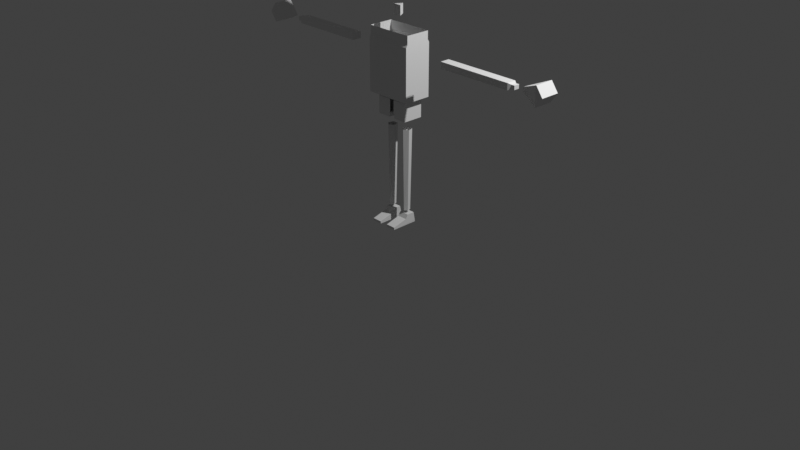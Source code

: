 # Source: TFCharacter.blend  (saved by Blender 4.4.32; exported with 4.5.12 LTS)
import bpy
from mathutils import Matrix  # noqa: F401  (used for matrix-valued properties, if any)

bpy.ops.wm.read_factory_settings(use_empty=True)
scene = bpy.context.scene
scene.name = 'Scene'

# ---- collections
col_collection = bpy.data.collections.new('Collection'); scene.collection.children.link(col_collection)

# ---- world
world_world = bpy.data.worlds.new('World'); scene.world = world_world
world_world.use_nodes = True; world_world.node_tree.nodes.clear()
_N = world_world.node_tree.nodes; _L = world_world.node_tree.links
n0 = _N.new('ShaderNodeOutputWorld'); n0.name = 'World Output'; n0.location = (300, 300)
n1 = _N.new('ShaderNodeBackground'); n1.name = 'Background'; n1.location = (10, 300)
n1.inputs[0].default_value = (0.05088, 0.05088, 0.05088, 1.0)
_L.new(n1.outputs[0], n0.inputs[0])
n0.is_active_output = True
world_world.color = (0.05088, 0.05088, 0.05088)
world_world.sun_shadow_jitter_overblur = 0.0

# ---- cameras
cam_camera = bpy.data.cameras.new('Camera')
cam_camera.clip_end = 100.0
cam_camera.ortho_scale = 7.314

# ---- lights
light_light = bpy.data.lights.new('Light', 'POINT')
light_light.energy = 1000.0
light_light.shadow_soft_size = 0.1

# ---- meshes
me_cube_001 = bpy.data.meshes.new('Cube.001')
me_cube_001.from_pydata([(-0.302, -0.2107, 0.0004289), (-0.302, -0.02741, 0.1087), (-0.2994, 0.07523, 0.0004289), (-0.302, 0.05635, 0.1087), (-0.09037, -0.2107, 0.0004289), (-0.09037, -0.02741, 0.1087), (-0.09037, 0.07192, 0.0004289), (-0.09037, 0.05635, 0.1087), (-0.302, -0.2107, 0.02452), (-0.302, 0.07192, 0.02452), (-0.09037, 0.07192, 0.02452), (-0.09037, -0.2107, 0.02452), (-0.302, -0.05296, 0.06659), (-0.302, 0.06413, 0.06659), (-0.09037, 0.06413, 0.06659), (-0.09037, -0.05296, 0.06659)], [], [(12, 1, 3, 13), (13, 3, 7, 14), (14, 7, 5, 15), (15, 5, 1, 12), (2, 6, 4, 0), (7, 3, 1, 5), (4, 11, 8, 0), (6, 10, 11, 4), (2, 9, 10, 6), (0, 8, 9, 2), (11, 15, 12, 8), (10, 14, 15, 11), (9, 13, 14, 10), (8, 12, 13, 9)])
_uv = me_cube_001.uv_layers.new(name='UVMap')
_uv.uv.foreach_set('vector', [0.5186, 0.0, 0.625, 0.0, 0.625, 0.25, 0.5186, 0.25, 0.5186, 0.25, 0.625, 0.25, 0.625, 0.5, 0.5186, 0.5, 0.5186, 0.5, 0.625, 0.5, 0.625, 0.75, 0.5186, 0.75, 0.5186, 0.75, 0.625, 0.75, 0.625, 1.0, 0.5186, 1.0, 0.125, 0.5, 0.375, 0.5, 0.375, 0.75, 0.125, 0.75, 0.625, 0.5, 0.875, 0.5, 0.875, 0.75, 0.625, 0.75, 0.375, 0.75, 0.4121, 0.75, 0.4121, 1.0, 0.375, 1.0, 0.375, 0.5, 0.4121, 0.5, 0.4121, 0.75, 0.375, 0.75, 0.375, 0.25, 0.4121, 0.25, 0.4121, 0.5, 0.375, 0.5, 0.375, 0.0, 0.4121, 0.0, 0.4121, 0.25, 0.375, 0.25, 0.4121, 0.75, 0.5186, 0.75, 0.5186, 1.0, 0.4121, 1.0, 0.4121, 0.5, 0.5186, 0.5, 0.5186, 0.75, 0.4121, 0.75, 0.4121, 0.25, 0.5186, 0.25, 0.5186, 0.5, 0.4121, 0.5, 0.4121, 0.0, 0.5186, 0.0, 0.5186, 0.25, 0.4121, 0.25])
me_cube_001.update()
me_cylinder_001 = bpy.data.meshes.new('Cylinder.001')
me_cylinder_001.from_pydata([(-0.1011, -0.03018, 0.1389), (-0.1011, -0.04419, 1.005), (-0.1297, -0.00383, 0.1389), (-0.1485, -0.008162, 1.005), (-0.1188, 0.0388, 0.1389), (-0.1304, 0.05014, 1.005), (-0.0834, 0.0388, 0.1389), (-0.07179, 0.05014, 1.005), (-0.07247, -0.00383, 0.1389), (-0.05368, -0.008162, 1.005), (-0.1011, -0.03718, 0.5718), (-0.1391, -0.005996, 0.5718), (-0.1246, 0.04447, 0.5718), (-0.07759, 0.04447, 0.5718), (-0.06308, -0.005996, 0.5718)], [], [(10, 1, 3, 11), (11, 3, 5, 12), (12, 5, 7, 13), (13, 7, 9, 14), (14, 9, 1, 10), (8, 14, 10, 0), (6, 13, 14, 8), (4, 12, 13, 6), (2, 11, 12, 4), (0, 10, 11, 2)])
_uv = me_cylinder_001.uv_layers.new(name='UVMap')
_uv.uv.foreach_set('vector', [1.0, 0.5, 1.0, 1.0, 0.8, 1.0, 0.8, 0.5, 0.8, 0.5, 0.8, 1.0, 0.6, 1.0, 0.6, 0.5, 0.6, 0.5, 0.6, 1.0, 0.4, 1.0, 0.4, 0.5, 0.4, 0.5, 0.4, 1.0, 0.2, 1.0, 0.2, 0.5, 0.2, 0.5, 0.2, 1.0, 2.98e-08, 1.0, 2.98e-08, 0.5, 0.2, 0.0, 0.2, 0.5, 2.98e-08, 0.5, 2.98e-08, 0.0, 0.4, 0.0, 0.4, 0.5, 0.2, 0.5, 0.2, 0.0, 0.6, 0.0, 0.6, 0.5, 0.4, 0.5, 0.4, 0.0, 0.8, 0.0, 0.8, 0.5, 0.6, 0.5, 0.6, 0.0, 1.0, 0.0, 1.0, 0.5, 0.8, 0.5, 0.8, 0.0])
me_cylinder_001.update()
me_cube_002 = bpy.data.meshes.new('Cube.002')
me_cube_002.from_pydata([(-0.08945, -0.09645, 0.007802), (-0.08945, -0.09645, 0.1939), (-0.08945, 0.12, 0.007802), (-0.08945, 0.12, 0.1939), (-0.0121, 0.12, 0.1939), (-0.0121, -0.09645, 0.1939), (-0.08945, -0.09645, 0.1009), (-0.08945, 0.12, 0.1009), (-0.0121, -0.09645, 0.1009), (-0.0121, 0.12, 0.1009), (-0.08945, -0.09645, 0.1474), (-0.08945, 0.12, 0.1474), (-0.0121, -0.09645, 0.1474), (-0.0121, 0.12, 0.1474), (-0.01763, 0.12, 0.007802), (-0.01763, -0.09645, 0.1939), (-0.01763, 0.12, 0.1939), (-0.01763, -0.09645, 0.007802), (-0.01763, 0.12, 0.1009), (-0.01763, -0.09645, 0.1009), (-0.01763, 0.12, 0.1474), (-0.01763, -0.09645, 0.1474), (-0.08945, 0.12, 0.05434), (-0.0121, -0.09645, 0.05434), (-0.0121, 0.12, 0.05434), (-0.08945, -0.09645, 0.05434), (-0.01763, -0.09645, 0.05434), (-0.01763, 0.12, 0.05434)], [], [(10, 1, 3, 11), (21, 15, 1, 10), (16, 3, 1, 15), (20, 16, 4, 13), (27, 18, 9, 24), (26, 19, 6, 25), (25, 6, 7, 22), (18, 20, 13, 9), (19, 21, 10, 6), (6, 10, 11, 7), (8, 12, 21, 19), (7, 11, 20, 18), (23, 8, 19, 26), (22, 7, 18, 27), (11, 3, 16, 20), (2, 14, 17, 0), (4, 16, 15, 5), (12, 5, 15, 21), (2, 22, 27, 14), (14, 27, 26, 17), (0, 25, 22, 2), (17, 26, 25, 0), (27, 24, 23, 26)])
_uv = me_cube_002.uv_layers.new(name='UVMap')
_uv.uv.foreach_set('vector', [0.5625, 0.0, 0.625, 0.0, 0.625, 0.25, 0.5625, 0.25, 0.5625, 0.8839, 0.625, 0.8839, 0.625, 1.0, 0.5625, 1.0, 0.7589, 0.5, 0.875, 0.5, 0.875, 0.75, 0.7589, 0.75, 0.5625, 0.3661, 0.625, 0.3661, 0.625, 0.375, 0.5625, 0.375, 0.4375, 0.3661, 0.5, 0.3661, 0.5, 0.375, 0.4375, 0.375, 0.4375, 0.8839, 0.5, 0.8839, 0.5, 1.0, 0.4375, 1.0, 0.4375, 0.0, 0.5, 0.0, 0.5, 0.25, 0.4375, 0.25, 0.5, 0.3661, 0.5625, 0.3661, 0.5625, 0.375, 0.5, 0.375, 0.5, 0.8839, 0.5625, 0.8839, 0.5625, 1.0, 0.5, 1.0, 0.5, 0.0, 0.5625, 0.0, 0.5625, 0.25, 0.5, 0.25, 0.5, 0.875, 0.5625, 0.875, 0.5625, 0.8839, 0.5, 0.8839, 0.5, 0.25, 0.5625, 0.25, 0.5625, 0.3661, 0.5, 0.3661, 0.4375, 0.875, 0.5, 0.875, 0.5, 0.8839, 0.4375, 0.8839, 0.4375, 0.25, 0.5, 0.25, 0.5, 0.3661, 0.4375, 0.3661, 0.5625, 0.25, 0.625, 0.25, 0.625, 0.3661, 0.5625, 0.3661, 0.125, 0.5, 0.2411, 0.5, 0.2411, 0.75, 0.125, 0.75, 0.75, 0.5, 0.7589, 0.5, 0.7589, 0.75, 0.75, 0.75, 0.5625, 0.875, 0.625, 0.875, 0.625, 0.8839, 0.5625, 0.8839, 0.375, 0.25, 0.4375, 0.25, 0.4375, 0.3661, 0.375, 0.3661, 0.375, 0.3661, 0.4375, 0.3661, 0.4375, 0.8839, 0.375, 0.8839, 0.375, 0.0, 0.4375, 0.0, 0.4375, 0.25, 0.375, 0.25, 0.375, 0.8839, 0.4375, 0.8839, 0.4375, 1.0, 0.375, 1.0, 0.4375, 0.3661, 0.4375, 0.375, 0.4375, 0.875, 0.4375, 0.8839])
me_cube_002.update()
me_cube_003 = bpy.data.meshes.new('Cube.003')
me_cube_003.from_pydata([(-1.0, -1.0, -0.23), (-1.0, -1.0, 0.1885), (-1.0, 1.0, -0.23), (-1.0, 1.0, 0.1885), (-1.0, -1.0, 0.3456), (-1.0, 1.0, 0.3456), (-1.0, -1.0, 0.5525), (-1.0, 1.0, 0.5525), (-1.0, -1.0, 0.7235), (-1.0, 1.0, 0.7235), (-1.0, -0.8901, 1.36), (-1.0, 0.8901, 1.36), (-1.0, -1.0, 1.285), (-1.0, 1.0, 1.285), (0.0, 1.0, -0.23), (0.0, 1.0, 0.1885), (0.0, -1.0, -0.23), (0.0, -1.0, 0.1885), (0.0, 1.0, 0.3456), (0.0, -1.0, 0.3456), (0.0, 1.0, 0.5525), (0.0, -1.0, 0.5525), (0.0, 1.0, 0.7235), (0.0, -1.0, 0.7235), (0.0, 0.8901, 1.36), (0.0, -0.8901, 1.36), (0.0, 1.0, 1.285), (0.0, -1.0, 1.285), (-1.0, -0.8901, 1.601), (-1.0, 0.8901, 1.601), (0.0, -0.8901, 1.601), (0.0, 0.8901, 1.601)], [], [(0, 1, 3, 2), (16, 17, 1, 0), (3, 1, 4, 5), (15, 3, 5, 18), (18, 5, 7, 20), (5, 4, 6, 7), (7, 6, 8, 9), (20, 7, 9, 22), (10, 25, 30, 28), (26, 13, 11, 24), (13, 12, 10, 11), (9, 8, 12, 13), (22, 9, 13, 26), (8, 23, 27, 12), (6, 21, 23, 8), (12, 27, 25, 10), (1, 17, 19, 4), (4, 19, 21, 6), (2, 14, 16, 0), (2, 3, 15, 14), (24, 11, 29, 31), (11, 10, 28, 29)])
_uv = me_cube_003.uv_layers.new(name='UVMap')
_uv.uv.foreach_set('vector', [0.375, 0.0, 0.625, 0.0, 0.625, 0.25, 0.375, 0.25, 0.375, 0.875, 0.625, 0.875, 0.625, 1.0, 0.375, 1.0, 0.625, 0.25, 0.625, 0.0, 0.625, 0.0, 0.625, 0.25, 0.625, 0.375, 0.625, 0.25, 0.625, 0.25, 0.625, 0.375, 0.625, 0.375, 0.625, 0.25, 0.625, 0.25, 0.625, 0.375, 0.625, 0.25, 0.625, 0.0, 0.625, 0.0, 0.625, 0.25, 0.625, 0.25, 0.625, 0.0, 0.625, 0.0, 0.625, 0.25, 0.625, 0.375, 0.625, 0.25, 0.625, 0.25, 0.625, 0.375, 0.625, 1.0, 0.625, 0.875, 0.625, 0.875, 0.625, 1.0, 0.625, 0.375, 0.625, 0.25, 0.625, 0.25, 0.625, 0.375, 0.625, 0.25, 0.625, 0.0, 0.625, 0.0, 0.625, 0.25, 0.625, 0.25, 0.625, 0.0, 0.625, 0.0, 0.625, 0.25, 0.625, 0.375, 0.625, 0.25, 0.625, 0.25, 0.625, 0.375, 0.625, 1.0, 0.625, 0.875, 0.625, 0.875, 0.625, 1.0, 0.625, 1.0, 0.625, 0.875, 0.625, 0.875, 0.625, 1.0, 0.625, 1.0, 0.625, 0.875, 0.625, 0.875, 0.625, 1.0, 0.625, 1.0, 0.625, 0.875, 0.625, 0.875, 0.625, 1.0, 0.625, 1.0, 0.625, 0.875, 0.625, 0.875, 0.625, 1.0, 0.125, 0.5, 0.25, 0.5, 0.25, 0.75, 0.125, 0.75, 0.375, 0.25, 0.625, 0.25, 0.625, 0.375, 0.375, 0.375, 0.625, 0.375, 0.625, 0.25, 0.625, 0.25, 0.625, 0.375, 0.625, 0.25, 0.625, 0.0, 0.625, 0.0, 0.625, 0.25])
me_cube_003.update()
me_cube_004 = bpy.data.meshes.new('Cube.004')
me_cube_004.from_pydata([(-3.389, -0.5882, -1.493), (-3.389, -0.5882, -0.2788), (-3.389, 0.5882, -1.493), (-3.389, 0.5882, -0.2788), (-1.389, -1.0, -1.886), (-1.389, -1.0, 0.114), (-1.389, 1.0, -1.886), (-1.389, 1.0, 0.114), (-3.313, 0.5882, -1.493), (-3.313, 0.5882, -0.2788), (-3.313, -0.5882, -1.493), (-3.313, -0.5882, -0.2788), (-3.244, 1.0, 0.114), (-3.244, -1.0, -1.886), (-3.244, 1.0, -1.886), (-3.244, -1.0, 0.114), (-2.386, 1.0, 0.114), (-2.386, -1.0, -1.886), (-2.386, 1.0, -1.886), (-2.386, -1.0, 0.114), (-2.324, 1.0, 0.114), (-2.324, -1.0, -1.886), (-2.324, 1.0, -1.886), (-2.324, -1.0, 0.114), (-2.269, 1.0, 0.114), (-2.269, -1.0, -1.886), (-2.269, 1.0, -1.886), (-2.269, -1.0, 0.114)], [], [(0, 1, 3, 2), (26, 24, 7, 6), (6, 7, 5, 4), (10, 11, 1, 0), (26, 6, 4, 25), (9, 3, 1, 11), (12, 9, 11, 15), (2, 8, 10, 0), (13, 15, 11, 10), (2, 3, 9, 8), (17, 19, 15, 13), (16, 12, 15, 19), (8, 14, 13, 10), (8, 9, 12, 14), (20, 16, 19, 23), (21, 23, 19, 17), (14, 18, 17, 13), (14, 12, 16, 18), (25, 27, 23, 21), (24, 20, 23, 27), (18, 22, 21, 17), (18, 16, 20, 22), (7, 24, 27, 5), (4, 5, 27, 25), (22, 26, 25, 21), (22, 20, 24, 26)])
_uv = me_cube_004.uv_layers.new(name='UVMap')
_uv.uv.foreach_set('vector', [0.375, 0.0, 0.625, 0.0, 0.625, 0.25, 0.375, 0.25, 0.375, 0.3901, 0.625, 0.3901, 0.625, 0.5, 0.375, 0.5, 0.375, 0.5, 0.625, 0.5, 0.625, 0.75, 0.375, 0.75, 0.375, 0.9904, 0.625, 0.9904, 0.625, 1.0, 0.375, 1.0, 0.2651, 0.5, 0.375, 0.5, 0.375, 0.75, 0.2651, 0.75, 0.8654, 0.5, 0.875, 0.5, 0.875, 0.75, 0.8654, 0.75, 0.8568, 0.5, 0.8654, 0.5, 0.8654, 0.75, 0.8568, 0.75, 0.125, 0.5, 0.1346, 0.5, 0.1346, 0.75, 0.125, 0.75, 0.375, 0.9818, 0.625, 0.9818, 0.625, 0.9904, 0.375, 0.9904, 0.375, 0.25, 0.625, 0.25, 0.625, 0.2596, 0.375, 0.2596, 0.375, 0.8746, 0.625, 0.8746, 0.625, 0.9818, 0.375, 0.9818, 0.7496, 0.5, 0.8568, 0.5, 0.8568, 0.75, 0.7496, 0.75, 0.1346, 0.5, 0.1432, 0.5, 0.1432, 0.75, 0.1346, 0.75, 0.375, 0.2596, 0.625, 0.2596, 0.625, 0.2682, 0.375, 0.2682, 0.7418, 0.5, 0.7496, 0.5, 0.7496, 0.75, 0.7418, 0.75, 0.375, 0.8668, 0.625, 0.8668, 0.625, 0.8746, 0.375, 0.8746, 0.1432, 0.5, 0.2504, 0.5, 0.2504, 0.75, 0.1432, 0.75, 0.375, 0.2682, 0.625, 0.2682, 0.625, 0.3754, 0.375, 0.3754, 0.375, 0.8599, 0.625, 0.8599, 0.625, 0.8668, 0.375, 0.8668, 0.7349, 0.5, 0.7418, 0.5, 0.7418, 0.75, 0.7349, 0.75, 0.2504, 0.5, 0.2582, 0.5, 0.2582, 0.75, 0.2504, 0.75, 0.375, 0.3754, 0.625, 0.3754, 0.625, 0.3832, 0.375, 0.3832, 0.625, 0.5, 0.7349, 0.5, 0.7349, 0.75, 0.625, 0.75, 0.375, 0.75, 0.625, 0.75, 0.625, 0.8599, 0.375, 0.8599, 0.2582, 0.5, 0.2651, 0.5, 0.2651, 0.75, 0.2582, 0.75, 0.375, 0.3832, 0.625, 0.3832, 0.625, 0.3901, 0.375, 0.3901])
me_cube_004.update()
me_cube_005 = bpy.data.meshes.new('Cube.005')
me_cube_005.from_pydata([(-0.7377, -1.0, -17.64), (0.09288, -0.197, -15.64), (-0.7377, 1.0, -17.64), (0.09288, 0.197, -15.64), (1.262, -1.0, -17.64), (0.4318, -0.314, -15.64), (1.262, 1.0, -17.64), (0.4318, 0.314, -15.64), (0.2623, 1.0, -18.36), (0.2623, -1.0, -18.36)], [], [(0, 1, 3, 2), (2, 3, 7, 6), (6, 7, 5, 4), (4, 5, 1, 0), (2, 6, 8), (7, 3, 1, 5), (0, 2, 8, 9), (6, 4, 9, 8), (4, 0, 9)])
_uv = me_cube_005.uv_layers.new(name='UVMap')
_uv.uv.foreach_set('vector', [0.375, 0.0, 0.625, 0.0, 0.625, 0.25, 0.375, 0.25, 0.375, 0.25, 0.625, 0.25, 0.625, 0.5, 0.375, 0.5, 0.375, 0.5, 0.625, 0.5, 0.625, 0.75, 0.375, 0.75, 0.375, 0.75, 0.625, 0.75, 0.625, 1.0, 0.375, 1.0, 0.375, 0.25, 0.375, 0.5, 0.375, 0.25, 0.625, 0.5, 0.875, 0.5, 0.875, 0.75, 0.625, 0.75, 0.375, 0.0, 0.375, 0.25, 0.375, 0.25, 0.375, 0.0, 0.375, 0.5, 0.375, 0.75, 0.375, 0.75, 0.375, 0.5, 0.375, 0.75, 0.375, 1.0, 0.375, 0.75])
me_cube_005.update()
me_cylinder_002 = bpy.data.meshes.new('Cylinder.002')
me_cylinder_002.from_pydata([(0.0, 1.0, -1.0), (0.0, 1.0, 1.0), (0.866, -0.5, -1.0), (0.866, -0.5, 1.0), (-0.866, -0.5, -1.0), (-0.866, -0.5, 1.0)], [], [(0, 1, 3, 2), (2, 3, 5, 4), (4, 5, 1, 0)])
_uv = me_cylinder_002.uv_layers.new(name='UVMap')
_uv.uv.foreach_set('vector', [1.0, 0.0, 1.0, 1.0, 0.6667, 1.0, 0.6667, 0.0, 0.6667, 0.0, 0.6667, 1.0, 0.3333, 1.0, 0.3333, 0.0, 0.3333, 0.0, 0.3333, 1.0, -5.96e-08, 1.0, -5.96e-08, 0.0])
me_cylinder_002.update()
me_plane = bpy.data.meshes.new('Plane')
me_plane.from_pydata([(0.0, -0.879, 0.1155), (1.0, -0.4637, 0.03864), (0.6766, -0.7218, -0.3923), (1.465, 1.209, 0.05152), (-0.003839, -0.8076, -0.4968), (-0.03479, 1.209, 0.05152), (0.0, -0.2203, 0.1388), (0.0, -0.06944, 0.1363), (0.532, -0.7145, 0.04825), (0.0, -0.1582, 0.1663), (0.0, 0.8058, 0.1444), (1.497, 0.7622, 0.04248), (0.0, -0.6677, 0.123), (1.465, 1.959, -0.2485), (-0.03479, 2.709, -0.2485), (1.465, 2.37, -0.2485), (1.465, 1.209, -0.2235), (1.465, 2.37, -0.01174), (1.465, 1.209, -0.5485), (1.465, 2.37, -0.5032), (-0.03479, 1.209, -0.5485), (-0.03479, 2.709, -0.5485), (-0.03479, 2.709, 0.05152), (1.465, 1.959, -0.5032), (1.465, 1.959, -0.01174), (-0.03479, 1.959, 0.05152), (-0.03479, 1.959, -0.5485), (0.07488, -0.1449, 0.1376), (1.379, 0.7095, -0.433), (-0.03141, 0.9891, -0.5428), (0.7978, -0.425, -0.4163), (1.497, 0.7622, -0.2189), (-0.008597, -0.4976, -0.5048), (0.8989, -0.4443, -0.1888), (-0.00192, -0.8433, -0.1553), (0.6043, -0.7182, -0.172)], [], [(0, 8, 12), (35, 33, 1, 8), (7, 1, 11, 10), (7, 27, 1), (9, 6, 27), (35, 8, 0, 34), (10, 11, 3, 5), (12, 8, 1, 6), (18, 23, 13, 16), (26, 21, 19, 23), (13, 15, 17, 24), (3, 24, 25, 5), (15, 14, 22, 17), (23, 19, 15, 13), (24, 17, 22, 25), (19, 21, 14, 15), (16, 13, 24, 3), (20, 26, 23, 18), (27, 7, 9), (1, 27, 6), (32, 30, 2, 4), (20, 18, 28, 29), (16, 3, 11, 31), (16, 31, 28, 18), (29, 28, 30, 32), (2, 35, 34, 4), (2, 30, 33, 35), (31, 11, 1, 33), (33, 30, 28, 31)])
_uv = me_plane.uv_layers.new(name='UVMap')
_uv.uv.foreach_set('vector', [0.5, 0.235, 0.7278, 0.08799, 0.5, 0.29, 0.5514, 0.294, 0.6875, 0.25, 1.0, 0.0, 0.7278, 0.08799, 0.5, 0.5092, 1.0, 0.0, 1.0, 0.8535, 0.5, 0.9109, 0.5, 0.5092, 0.517, 0.4645, 1.0, 0.0, 0.5, 0.4472, 0.5339, 0.4199, 0.517, 0.4645, 0.75, 0.044, 0.7278, 0.08799, 0.5, 0.235, 0.5, 0.1175, 0.5, 0.9109, 1.0, 0.8535, 1.0, 1.0, 0.5, 1.0, 0.5, 0.29, 0.7278, 0.08799, 1.0, 0.0, 0.5, 0.4066, 0.375, 0.5, 0.5, 0.5, 0.5, 0.625, 0.375, 0.625, 0.5, 0.375, 0.625, 0.375, 0.625, 0.5, 0.5, 0.5, 0.5, 0.625, 0.625, 0.625, 0.625, 0.75, 0.5, 0.75, 0.375, 0.75, 0.5, 0.75, 0.5, 0.875, 0.375, 0.875, 0.625, 0.625, 0.75, 0.625, 0.75, 0.75, 0.625, 0.75, 0.5, 0.5, 0.625, 0.5, 0.625, 0.625, 0.5, 0.625, 0.5, 0.75, 0.625, 0.75, 0.625, 0.875, 0.5, 0.875, 0.625, 0.5, 0.75, 0.5, 0.75, 0.625, 0.625, 0.625, 0.375, 0.625, 0.5, 0.625, 0.5, 0.75, 0.375, 0.75, 0.375, 0.375, 0.5, 0.375, 0.5, 0.5, 0.375, 0.5, 0.517, 0.4645, 0.5, 0.5092, 0.5, 0.4472, 1.0, 0.0, 0.517, 0.4645, 0.5339, 0.4199, 0.375, 0.375, 0.375, 0.5, 0.375, 0.5, 0.375, 0.375, 0.375, 0.375, 0.375, 0.5, 0.375, 0.5, 0.375, 0.375, 0.375, 0.625, 0.375, 0.75, 0.375, 0.75, 0.375, 0.625, 0.375, 0.625, 0.375, 0.625, 0.375, 0.5, 0.375, 0.5, 0.375, 0.375, 0.375, 0.5, 0.375, 0.5, 0.375, 0.375, 0.7722, 0.0, 0.75, 0.044, 0.5, 0.1175, 0.5, 0.0, 0.375, 0.5, 0.375, 0.5, 0.6875, 0.25, 0.5514, 0.294, 0.375, 0.625, 0.375, 0.75, 1.0, 0.0, 0.6875, 0.25, 0.6875, 0.25, 0.375, 0.5, 0.375, 0.5, 0.375, 0.625])
me_plane.update()
arm_metarig = bpy.data.armatures.new('metarig')  # bones are not reproduced

# ---- objects
ob_light = bpy.data.objects.new('Light', light_light)
ob_camera = bpy.data.objects.new('Camera', cam_camera)
ob_metarig = bpy.data.objects.new('metarig', arm_metarig)
ob_cube = bpy.data.objects.new('Cube', me_cube_001)
ob_cylinder = bpy.data.objects.new('Cylinder', me_cylinder_001)
ob_cube_001 = bpy.data.objects.new('Cube.001', me_cube_002)
ob_cube_002 = bpy.data.objects.new('Cube.002', me_cube_003)
ob_cube_003 = bpy.data.objects.new('Cube.003', me_cube_004)
ob_cube_004 = bpy.data.objects.new('Cube.004', me_cube_005)
ob_cylinder_001 = bpy.data.objects.new('Cylinder.001', me_cylinder_002)
ob_plane = bpy.data.objects.new('Plane', me_plane)

# ---- transforms, parenting, visibility, modifiers, constraints
ob_light.location = (4.076, 1.005, 5.904)
ob_light.rotation_euler = (0.6503, 0.05522, 1.866)
ob_light.lock_rotations_4d = False
ob_light.empty_display_type = 'ARROWS'
ob_light.color = (0.0, 0.0, 0.0, 0.0)
ob_light.lineart.crease_threshold = 0.0
ob_camera.location = (7.359, -6.926, 4.958)
ob_camera.rotation_euler = (1.109, 0.0, 0.8149)
ob_camera.lock_rotations_4d = False
ob_camera.empty_display_type = 'ARROWS'
ob_camera.color = (0.0, 0.0, 0.0, 0.0)
ob_camera.display_type = 'WIRE'
ob_camera.lineart.crease_threshold = 0.0
ob_metarig.location = (0.0, 8.402, 0.0)
ob_cube.location = (0.0, 0.0, 0.0)
ob_cube.scale = (0.5, 1.0, 1.0)
_m = ob_cube.modifiers.new('Mirror', 'MIRROR')
ob_cylinder.location = (0.0, 0.0, 0.0)
_m = ob_cylinder.modifiers.new('Mirror', 'MIRROR')
ob_cube_001.location = (0.0, 0.0, 1.108)
ob_cube_001.scale = (2.0, 1.0, 1.0)
_m = ob_cube_001.modifiers.new('Mirror', 'MIRROR')
_m.merge_threshold = 0.0
ob_cube_002.location = (0.0, 0.0, 1.416)
ob_cube_002.scale = (0.25, 0.1475, 0.3575)
_m = ob_cube_002.modifiers.new('Mirror', 'MIRROR')
ob_cube_003.location = (0.0, 0.0, 1.807)
ob_cube_003.scale = (0.433, 0.05, 0.03348)
_m = ob_cube_003.modifiers.new('Mirror', 'MIRROR')
ob_cube_004.location = (0.0, 0.0, 1.82)
ob_cube_004.rotation_euler = (0.0, 1.571, 0.0)
ob_cube_004.scale = (0.1, 0.1, 0.1)
_m = ob_cube_004.modifiers.new('Mirror', 'MIRROR')
_m.use_axis = (False, False, True)
ob_cylinder_001.location = (0.0, 0.0, 2.163)
ob_cylinder_001.scale = (0.05, 0.05, 0.05)
ob_plane.location = (0.0, -0.2132, 2.503)
ob_plane.rotation_euler = (1.571, 0.0, 0.0)
ob_plane.scale = (0.2, 0.2, 1.0)
_m = ob_plane.modifiers.new('Mirror', 'MIRROR')

# ---- collection membership
col_collection.objects.link(ob_light)
col_collection.objects.link(ob_camera)
col_collection.objects.link(ob_metarig)
col_collection.objects.link(ob_cube)
col_collection.objects.link(ob_cylinder)
col_collection.objects.link(ob_cube_001)
col_collection.objects.link(ob_cube_002)
col_collection.objects.link(ob_cube_003)
col_collection.objects.link(ob_cube_004)
col_collection.objects.link(ob_cylinder_001)
col_collection.objects.link(ob_plane)

# ---- scene / render settings (as saved in the file)
scene.camera = ob_camera
scene.frame_start = 1; scene.frame_end = 250; scene.frame_set(1)
scene.render.engine = 'BLENDER_EEVEE_NEXT'
scene.view_settings.view_transform = 'Standard'
bpy.context.view_layer.update()
